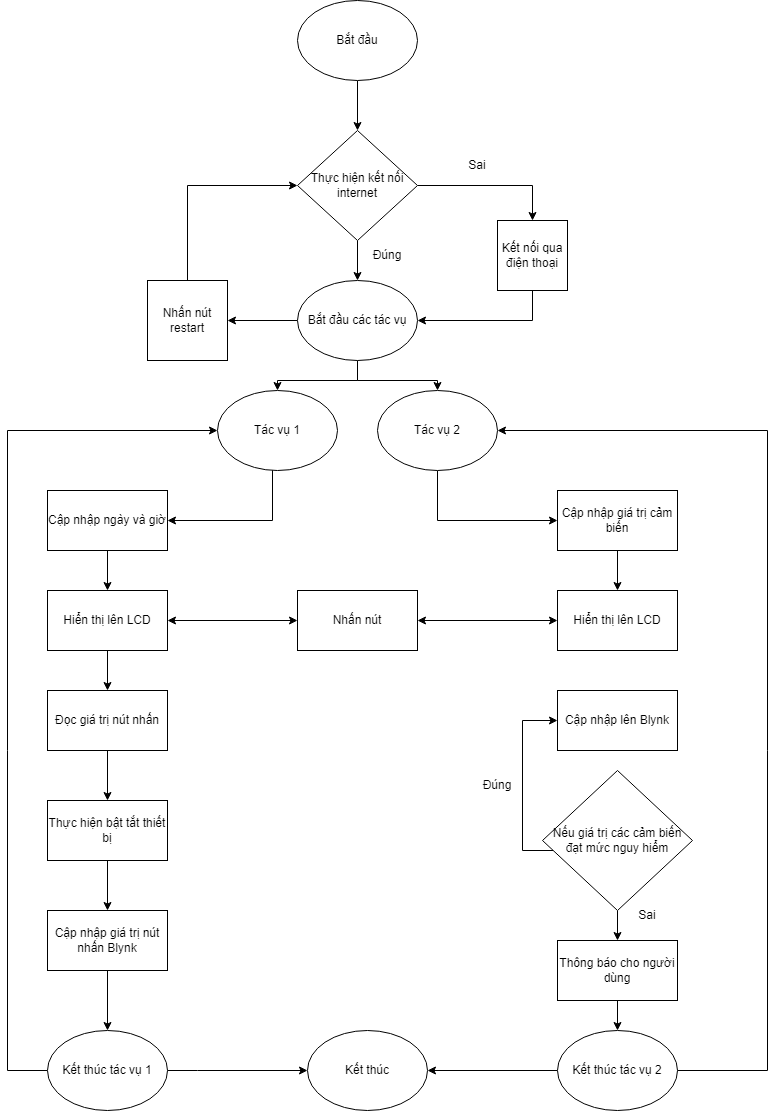

The diagram above was exported from draw.io. Its source (the exported page's mxGraphModel, read from the mxfile embedded in the PNG):
<mxGraphModel dx="2100" dy="1148" grid="1" gridSize="10" guides="1" tooltips="1" connect="1" arrows="1" fold="1" page="1" pageScale="1" pageWidth="827" pageHeight="1169" math="0" shadow="0">
  <root>
    <mxCell id="WIyWlLk6GJQsqaUBKTNV-0" />
    <mxCell id="WIyWlLk6GJQsqaUBKTNV-1" parent="WIyWlLk6GJQsqaUBKTNV-0" />
    <mxCell id="hma19PQ_jWw5HsZEwSer-3" style="edgeStyle=orthogonalEdgeStyle;rounded=0;orthogonalLoop=1;jettySize=auto;html=1;entryX=0.5;entryY=0;entryDx=0;entryDy=0;" parent="WIyWlLk6GJQsqaUBKTNV-1" source="hma19PQ_jWw5HsZEwSer-0" target="hma19PQ_jWw5HsZEwSer-2" edge="1">
      <mxGeometry relative="1" as="geometry" />
    </mxCell>
    <mxCell id="hma19PQ_jWw5HsZEwSer-0" value="Bắt đầu" style="ellipse;whiteSpace=wrap;html=1;" parent="WIyWlLk6GJQsqaUBKTNV-1" vertex="1">
      <mxGeometry x="370" y="10" width="120" height="80" as="geometry" />
    </mxCell>
    <mxCell id="hma19PQ_jWw5HsZEwSer-7" style="edgeStyle=orthogonalEdgeStyle;rounded=0;orthogonalLoop=1;jettySize=auto;html=1;exitX=1;exitY=0.5;exitDx=0;exitDy=0;entryX=0.5;entryY=0;entryDx=0;entryDy=0;" parent="WIyWlLk6GJQsqaUBKTNV-1" source="hma19PQ_jWw5HsZEwSer-2" target="hma19PQ_jWw5HsZEwSer-6" edge="1">
      <mxGeometry relative="1" as="geometry" />
    </mxCell>
    <mxCell id="hma19PQ_jWw5HsZEwSer-23" style="edgeStyle=orthogonalEdgeStyle;rounded=0;orthogonalLoop=1;jettySize=auto;html=1;entryX=0.5;entryY=0;entryDx=0;entryDy=0;" parent="WIyWlLk6GJQsqaUBKTNV-1" source="hma19PQ_jWw5HsZEwSer-2" target="hma19PQ_jWw5HsZEwSer-4" edge="1">
      <mxGeometry relative="1" as="geometry" />
    </mxCell>
    <mxCell id="hma19PQ_jWw5HsZEwSer-2" value="Thực hiện kết nối internet" style="rhombus;whiteSpace=wrap;html=1;" parent="WIyWlLk6GJQsqaUBKTNV-1" vertex="1">
      <mxGeometry x="370" y="140" width="120" height="110" as="geometry" />
    </mxCell>
    <mxCell id="hma19PQ_jWw5HsZEwSer-9" style="edgeStyle=orthogonalEdgeStyle;rounded=0;orthogonalLoop=1;jettySize=auto;html=1;entryX=1;entryY=0.5;entryDx=0;entryDy=0;" parent="WIyWlLk6GJQsqaUBKTNV-1" source="hma19PQ_jWw5HsZEwSer-4" target="hma19PQ_jWw5HsZEwSer-5" edge="1">
      <mxGeometry relative="1" as="geometry">
        <mxPoint x="320" y="330" as="targetPoint" />
      </mxGeometry>
    </mxCell>
    <mxCell id="hma19PQ_jWw5HsZEwSer-40" style="edgeStyle=orthogonalEdgeStyle;rounded=0;orthogonalLoop=1;jettySize=auto;html=1;" parent="WIyWlLk6GJQsqaUBKTNV-1" source="hma19PQ_jWw5HsZEwSer-4" target="hma19PQ_jWw5HsZEwSer-38" edge="1">
      <mxGeometry relative="1" as="geometry" />
    </mxCell>
    <mxCell id="hma19PQ_jWw5HsZEwSer-41" style="edgeStyle=orthogonalEdgeStyle;rounded=0;orthogonalLoop=1;jettySize=auto;html=1;" parent="WIyWlLk6GJQsqaUBKTNV-1" source="hma19PQ_jWw5HsZEwSer-4" target="hma19PQ_jWw5HsZEwSer-39" edge="1">
      <mxGeometry relative="1" as="geometry" />
    </mxCell>
    <mxCell id="hma19PQ_jWw5HsZEwSer-4" value="Bắt đầu các tác vụ" style="ellipse;whiteSpace=wrap;html=1;" parent="WIyWlLk6GJQsqaUBKTNV-1" vertex="1">
      <mxGeometry x="370" y="290" width="120" height="80" as="geometry" />
    </mxCell>
    <mxCell id="hma19PQ_jWw5HsZEwSer-10" style="edgeStyle=orthogonalEdgeStyle;rounded=0;orthogonalLoop=1;jettySize=auto;html=1;exitX=0.5;exitY=0;exitDx=0;exitDy=0;entryX=0;entryY=0.5;entryDx=0;entryDy=0;" parent="WIyWlLk6GJQsqaUBKTNV-1" source="hma19PQ_jWw5HsZEwSer-5" target="hma19PQ_jWw5HsZEwSer-2" edge="1">
      <mxGeometry relative="1" as="geometry" />
    </mxCell>
    <mxCell id="hma19PQ_jWw5HsZEwSer-5" value="Nhấn nút restart" style="whiteSpace=wrap;html=1;aspect=fixed;" parent="WIyWlLk6GJQsqaUBKTNV-1" vertex="1">
      <mxGeometry x="220" y="290" width="80" height="80" as="geometry" />
    </mxCell>
    <mxCell id="hma19PQ_jWw5HsZEwSer-8" style="edgeStyle=orthogonalEdgeStyle;rounded=0;orthogonalLoop=1;jettySize=auto;html=1;entryX=1;entryY=0.5;entryDx=0;entryDy=0;" parent="WIyWlLk6GJQsqaUBKTNV-1" source="hma19PQ_jWw5HsZEwSer-6" target="hma19PQ_jWw5HsZEwSer-4" edge="1">
      <mxGeometry relative="1" as="geometry">
        <Array as="points">
          <mxPoint x="605" y="330" />
        </Array>
      </mxGeometry>
    </mxCell>
    <mxCell id="hma19PQ_jWw5HsZEwSer-6" value="Kết nối qua điện thoại" style="whiteSpace=wrap;html=1;aspect=fixed;" parent="WIyWlLk6GJQsqaUBKTNV-1" vertex="1">
      <mxGeometry x="570" y="230" width="70" height="70" as="geometry" />
    </mxCell>
    <mxCell id="hma19PQ_jWw5HsZEwSer-31" style="edgeStyle=orthogonalEdgeStyle;rounded=0;orthogonalLoop=1;jettySize=auto;html=1;entryX=0.5;entryY=0;entryDx=0;entryDy=0;" parent="WIyWlLk6GJQsqaUBKTNV-1" source="hma19PQ_jWw5HsZEwSer-12" target="hma19PQ_jWw5HsZEwSer-29" edge="1">
      <mxGeometry relative="1" as="geometry" />
    </mxCell>
    <mxCell id="hma19PQ_jWw5HsZEwSer-12" value="Cập nhập giá trị cảm biến" style="rounded=0;whiteSpace=wrap;html=1;" parent="WIyWlLk6GJQsqaUBKTNV-1" vertex="1">
      <mxGeometry x="630" y="500" width="120" height="60" as="geometry" />
    </mxCell>
    <mxCell id="hma19PQ_jWw5HsZEwSer-25" style="edgeStyle=orthogonalEdgeStyle;rounded=0;orthogonalLoop=1;jettySize=auto;html=1;entryX=0.5;entryY=0;entryDx=0;entryDy=0;" parent="WIyWlLk6GJQsqaUBKTNV-1" source="hma19PQ_jWw5HsZEwSer-15" target="hma19PQ_jWw5HsZEwSer-24" edge="1">
      <mxGeometry relative="1" as="geometry" />
    </mxCell>
    <mxCell id="hma19PQ_jWw5HsZEwSer-15" value="Cập nhập ngày và giờ" style="rounded=0;whiteSpace=wrap;html=1;" parent="WIyWlLk6GJQsqaUBKTNV-1" vertex="1">
      <mxGeometry x="120" y="500" width="120" height="60" as="geometry" />
    </mxCell>
    <mxCell id="hma19PQ_jWw5HsZEwSer-20" style="edgeStyle=orthogonalEdgeStyle;rounded=0;orthogonalLoop=1;jettySize=auto;html=1;entryX=0.5;entryY=0;entryDx=0;entryDy=0;" parent="WIyWlLk6GJQsqaUBKTNV-1" source="hma19PQ_jWw5HsZEwSer-17" target="hma19PQ_jWw5HsZEwSer-18" edge="1">
      <mxGeometry relative="1" as="geometry" />
    </mxCell>
    <mxCell id="hma19PQ_jWw5HsZEwSer-17" value="Đọc giá trị nút nhấn" style="rounded=0;whiteSpace=wrap;html=1;" parent="WIyWlLk6GJQsqaUBKTNV-1" vertex="1">
      <mxGeometry x="120" y="700" width="120" height="60" as="geometry" />
    </mxCell>
    <mxCell id="hma19PQ_jWw5HsZEwSer-22" style="edgeStyle=orthogonalEdgeStyle;rounded=0;orthogonalLoop=1;jettySize=auto;html=1;entryX=0.5;entryY=0;entryDx=0;entryDy=0;" parent="WIyWlLk6GJQsqaUBKTNV-1" source="hma19PQ_jWw5HsZEwSer-18" target="hma19PQ_jWw5HsZEwSer-21" edge="1">
      <mxGeometry relative="1" as="geometry" />
    </mxCell>
    <mxCell id="hma19PQ_jWw5HsZEwSer-18" value="Thực hiện bật tắt thiết bị" style="rounded=0;whiteSpace=wrap;html=1;" parent="WIyWlLk6GJQsqaUBKTNV-1" vertex="1">
      <mxGeometry x="120" y="810" width="120" height="60" as="geometry" />
    </mxCell>
    <mxCell id="hma19PQ_jWw5HsZEwSer-46" style="edgeStyle=orthogonalEdgeStyle;rounded=0;orthogonalLoop=1;jettySize=auto;html=1;entryX=0.5;entryY=0;entryDx=0;entryDy=0;" parent="WIyWlLk6GJQsqaUBKTNV-1" source="hma19PQ_jWw5HsZEwSer-21" target="hma19PQ_jWw5HsZEwSer-44" edge="1">
      <mxGeometry relative="1" as="geometry" />
    </mxCell>
    <mxCell id="hma19PQ_jWw5HsZEwSer-21" value="Cập nhập giá trị nút nhấn Blynk" style="rounded=0;whiteSpace=wrap;html=1;" parent="WIyWlLk6GJQsqaUBKTNV-1" vertex="1">
      <mxGeometry x="120" y="920" width="120" height="60" as="geometry" />
    </mxCell>
    <mxCell id="hma19PQ_jWw5HsZEwSer-26" style="edgeStyle=orthogonalEdgeStyle;rounded=0;orthogonalLoop=1;jettySize=auto;html=1;" parent="WIyWlLk6GJQsqaUBKTNV-1" source="hma19PQ_jWw5HsZEwSer-24" target="hma19PQ_jWw5HsZEwSer-17" edge="1">
      <mxGeometry relative="1" as="geometry" />
    </mxCell>
    <mxCell id="hma19PQ_jWw5HsZEwSer-24" value="Hiển thị lên LCD" style="rounded=0;whiteSpace=wrap;html=1;" parent="WIyWlLk6GJQsqaUBKTNV-1" vertex="1">
      <mxGeometry x="120" y="600" width="120" height="60" as="geometry" />
    </mxCell>
    <mxCell id="hma19PQ_jWw5HsZEwSer-27" value="Nhấn nút" style="rounded=0;whiteSpace=wrap;html=1;" parent="WIyWlLk6GJQsqaUBKTNV-1" vertex="1">
      <mxGeometry x="370" y="600" width="120" height="60" as="geometry" />
    </mxCell>
    <mxCell id="hma19PQ_jWw5HsZEwSer-28" value="" style="endArrow=classic;startArrow=classic;html=1;rounded=0;exitX=1;exitY=0.5;exitDx=0;exitDy=0;entryX=0;entryY=0.5;entryDx=0;entryDy=0;" parent="WIyWlLk6GJQsqaUBKTNV-1" source="hma19PQ_jWw5HsZEwSer-24" target="hma19PQ_jWw5HsZEwSer-27" edge="1">
      <mxGeometry width="50" height="50" relative="1" as="geometry">
        <mxPoint x="300" y="600" as="sourcePoint" />
        <mxPoint x="350" y="550" as="targetPoint" />
      </mxGeometry>
    </mxCell>
    <mxCell id="hma19PQ_jWw5HsZEwSer-29" value="Hiển thị lên LCD" style="rounded=0;whiteSpace=wrap;html=1;" parent="WIyWlLk6GJQsqaUBKTNV-1" vertex="1">
      <mxGeometry x="630" y="600" width="120" height="60" as="geometry" />
    </mxCell>
    <mxCell id="hma19PQ_jWw5HsZEwSer-30" value="" style="endArrow=classic;startArrow=classic;html=1;rounded=0;entryX=0;entryY=0.5;entryDx=0;entryDy=0;" parent="WIyWlLk6GJQsqaUBKTNV-1" target="hma19PQ_jWw5HsZEwSer-29" edge="1">
      <mxGeometry width="50" height="50" relative="1" as="geometry">
        <mxPoint x="490" y="630" as="sourcePoint" />
        <mxPoint x="540" y="580" as="targetPoint" />
      </mxGeometry>
    </mxCell>
    <mxCell id="hma19PQ_jWw5HsZEwSer-32" value="Cập nhập lên Blynk&lt;br&gt;" style="rounded=0;whiteSpace=wrap;html=1;" parent="WIyWlLk6GJQsqaUBKTNV-1" vertex="1">
      <mxGeometry x="630" y="700" width="120" height="60" as="geometry" />
    </mxCell>
    <mxCell id="hma19PQ_jWw5HsZEwSer-35" style="edgeStyle=orthogonalEdgeStyle;rounded=0;orthogonalLoop=1;jettySize=auto;html=1;entryX=0;entryY=0.5;entryDx=0;entryDy=0;" parent="WIyWlLk6GJQsqaUBKTNV-1" source="hma19PQ_jWw5HsZEwSer-33" target="hma19PQ_jWw5HsZEwSer-32" edge="1">
      <mxGeometry relative="1" as="geometry">
        <mxPoint x="550" y="730" as="targetPoint" />
        <Array as="points">
          <mxPoint x="595" y="860" />
          <mxPoint x="595" y="730" />
        </Array>
      </mxGeometry>
    </mxCell>
    <mxCell id="hma19PQ_jWw5HsZEwSer-37" style="edgeStyle=orthogonalEdgeStyle;rounded=0;orthogonalLoop=1;jettySize=auto;html=1;entryX=0.5;entryY=0;entryDx=0;entryDy=0;" parent="WIyWlLk6GJQsqaUBKTNV-1" source="hma19PQ_jWw5HsZEwSer-33" target="hma19PQ_jWw5HsZEwSer-36" edge="1">
      <mxGeometry relative="1" as="geometry" />
    </mxCell>
    <mxCell id="hma19PQ_jWw5HsZEwSer-33" value="Nếu giá trị các cảm biến đạt mức nguy hiểm" style="rhombus;whiteSpace=wrap;html=1;" parent="WIyWlLk6GJQsqaUBKTNV-1" vertex="1">
      <mxGeometry x="615" y="780" width="150" height="140" as="geometry" />
    </mxCell>
    <mxCell id="hma19PQ_jWw5HsZEwSer-47" style="edgeStyle=orthogonalEdgeStyle;rounded=0;orthogonalLoop=1;jettySize=auto;html=1;entryX=0.5;entryY=0;entryDx=0;entryDy=0;" parent="WIyWlLk6GJQsqaUBKTNV-1" source="hma19PQ_jWw5HsZEwSer-36" target="hma19PQ_jWw5HsZEwSer-45" edge="1">
      <mxGeometry relative="1" as="geometry" />
    </mxCell>
    <mxCell id="hma19PQ_jWw5HsZEwSer-36" value="Thông báo cho người dùng" style="rounded=0;whiteSpace=wrap;html=1;" parent="WIyWlLk6GJQsqaUBKTNV-1" vertex="1">
      <mxGeometry x="630" y="950" width="120" height="60" as="geometry" />
    </mxCell>
    <mxCell id="hma19PQ_jWw5HsZEwSer-42" style="edgeStyle=orthogonalEdgeStyle;rounded=0;orthogonalLoop=1;jettySize=auto;html=1;entryX=1;entryY=0.5;entryDx=0;entryDy=0;" parent="WIyWlLk6GJQsqaUBKTNV-1" target="hma19PQ_jWw5HsZEwSer-15" edge="1">
      <mxGeometry relative="1" as="geometry">
        <mxPoint x="345" y="470" as="sourcePoint" />
        <mxPoint x="175" y="490" as="targetPoint" />
        <Array as="points">
          <mxPoint x="345" y="530" />
        </Array>
      </mxGeometry>
    </mxCell>
    <mxCell id="hma19PQ_jWw5HsZEwSer-38" value="Tác vụ 1" style="ellipse;whiteSpace=wrap;html=1;" parent="WIyWlLk6GJQsqaUBKTNV-1" vertex="1">
      <mxGeometry x="290" y="400" width="120" height="80" as="geometry" />
    </mxCell>
    <mxCell id="hma19PQ_jWw5HsZEwSer-43" style="edgeStyle=orthogonalEdgeStyle;rounded=0;orthogonalLoop=1;jettySize=auto;html=1;" parent="WIyWlLk6GJQsqaUBKTNV-1" source="hma19PQ_jWw5HsZEwSer-39" target="hma19PQ_jWw5HsZEwSer-12" edge="1">
      <mxGeometry relative="1" as="geometry">
        <Array as="points">
          <mxPoint x="510" y="530" />
        </Array>
      </mxGeometry>
    </mxCell>
    <mxCell id="hma19PQ_jWw5HsZEwSer-39" value="Tác vụ 2&lt;br&gt;" style="ellipse;whiteSpace=wrap;html=1;" parent="WIyWlLk6GJQsqaUBKTNV-1" vertex="1">
      <mxGeometry x="450" y="400" width="120" height="80" as="geometry" />
    </mxCell>
    <mxCell id="hma19PQ_jWw5HsZEwSer-49" style="edgeStyle=orthogonalEdgeStyle;rounded=0;orthogonalLoop=1;jettySize=auto;html=1;entryX=0;entryY=0.5;entryDx=0;entryDy=0;" parent="WIyWlLk6GJQsqaUBKTNV-1" source="hma19PQ_jWw5HsZEwSer-44" target="hma19PQ_jWw5HsZEwSer-48" edge="1">
      <mxGeometry relative="1" as="geometry">
        <Array as="points">
          <mxPoint x="270" y="1080" />
          <mxPoint x="270" y="1080" />
        </Array>
      </mxGeometry>
    </mxCell>
    <mxCell id="hma19PQ_jWw5HsZEwSer-51" style="edgeStyle=orthogonalEdgeStyle;rounded=0;orthogonalLoop=1;jettySize=auto;html=1;exitX=0;exitY=0.5;exitDx=0;exitDy=0;entryX=0.5;entryY=0;entryDx=0;entryDy=0;" parent="WIyWlLk6GJQsqaUBKTNV-1" source="hma19PQ_jWw5HsZEwSer-44" edge="1">
      <mxGeometry relative="1" as="geometry">
        <mxPoint x="290" y="440" as="targetPoint" />
        <mxPoint x="60" y="1090" as="sourcePoint" />
        <Array as="points">
          <mxPoint x="80" y="1080" />
          <mxPoint x="80" y="440" />
        </Array>
      </mxGeometry>
    </mxCell>
    <mxCell id="hma19PQ_jWw5HsZEwSer-44" value="Kết thúc tác vụ 1" style="ellipse;whiteSpace=wrap;html=1;" parent="WIyWlLk6GJQsqaUBKTNV-1" vertex="1">
      <mxGeometry x="120" y="1040" width="120" height="80" as="geometry" />
    </mxCell>
    <mxCell id="hma19PQ_jWw5HsZEwSer-50" style="edgeStyle=orthogonalEdgeStyle;rounded=0;orthogonalLoop=1;jettySize=auto;html=1;" parent="WIyWlLk6GJQsqaUBKTNV-1" source="hma19PQ_jWw5HsZEwSer-45" target="hma19PQ_jWw5HsZEwSer-48" edge="1">
      <mxGeometry relative="1" as="geometry" />
    </mxCell>
    <mxCell id="hma19PQ_jWw5HsZEwSer-53" style="edgeStyle=orthogonalEdgeStyle;rounded=0;orthogonalLoop=1;jettySize=auto;html=1;entryX=1;entryY=0.5;entryDx=0;entryDy=0;exitX=1;exitY=0.5;exitDx=0;exitDy=0;" parent="WIyWlLk6GJQsqaUBKTNV-1" source="hma19PQ_jWw5HsZEwSer-45" target="hma19PQ_jWw5HsZEwSer-39" edge="1">
      <mxGeometry relative="1" as="geometry">
        <mxPoint x="810" y="1130" as="sourcePoint" />
        <mxPoint x="570" y="450" as="targetPoint" />
        <Array as="points">
          <mxPoint x="840" y="1080" />
          <mxPoint x="840" y="440" />
        </Array>
      </mxGeometry>
    </mxCell>
    <mxCell id="hma19PQ_jWw5HsZEwSer-45" value="Kết thúc tác vụ 2" style="ellipse;whiteSpace=wrap;html=1;" parent="WIyWlLk6GJQsqaUBKTNV-1" vertex="1">
      <mxGeometry x="630" y="1040" width="120" height="80" as="geometry" />
    </mxCell>
    <mxCell id="hma19PQ_jWw5HsZEwSer-48" value="Kết thúc" style="ellipse;whiteSpace=wrap;html=1;" parent="WIyWlLk6GJQsqaUBKTNV-1" vertex="1">
      <mxGeometry x="380" y="1040" width="120" height="80" as="geometry" />
    </mxCell>
    <mxCell id="hma19PQ_jWw5HsZEwSer-54" value="Đúng" style="text;html=1;strokeColor=none;fillColor=none;align=center;verticalAlign=middle;whiteSpace=wrap;rounded=0;" parent="WIyWlLk6GJQsqaUBKTNV-1" vertex="1">
      <mxGeometry x="430" y="250" width="60" height="30" as="geometry" />
    </mxCell>
    <mxCell id="hma19PQ_jWw5HsZEwSer-55" value="Sai" style="text;html=1;strokeColor=none;fillColor=none;align=center;verticalAlign=middle;whiteSpace=wrap;rounded=0;" parent="WIyWlLk6GJQsqaUBKTNV-1" vertex="1">
      <mxGeometry x="520" y="160" width="60" height="30" as="geometry" />
    </mxCell>
    <mxCell id="hma19PQ_jWw5HsZEwSer-56" value="Đúng" style="text;html=1;strokeColor=none;fillColor=none;align=center;verticalAlign=middle;whiteSpace=wrap;rounded=0;" parent="WIyWlLk6GJQsqaUBKTNV-1" vertex="1">
      <mxGeometry x="540" y="780" width="60" height="30" as="geometry" />
    </mxCell>
    <mxCell id="hma19PQ_jWw5HsZEwSer-57" value="Sai" style="text;html=1;strokeColor=none;fillColor=none;align=center;verticalAlign=middle;whiteSpace=wrap;rounded=0;" parent="WIyWlLk6GJQsqaUBKTNV-1" vertex="1">
      <mxGeometry x="690" y="910" width="60" height="30" as="geometry" />
    </mxCell>
  </root>
</mxGraphModel>